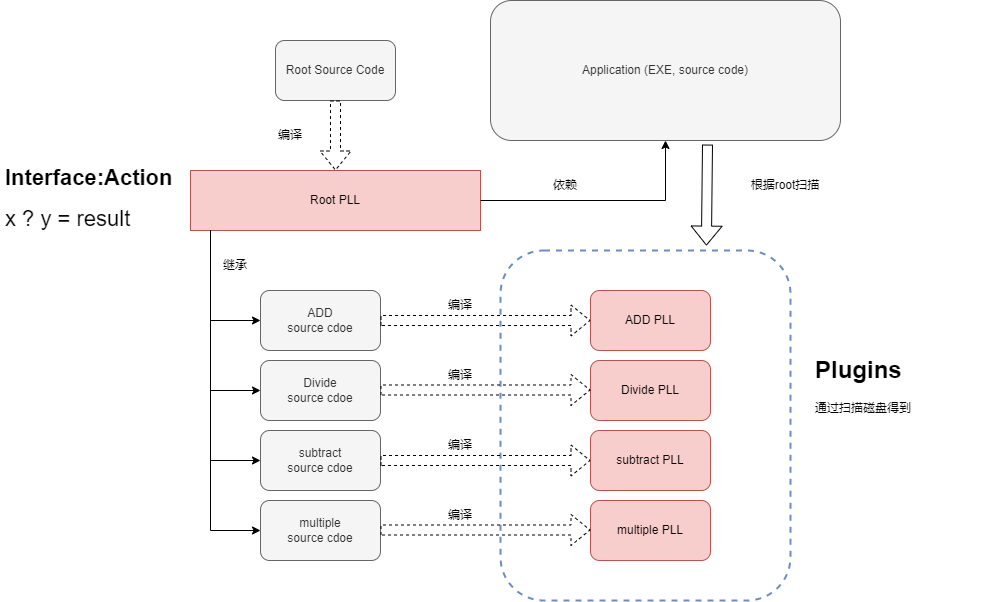

The diagram above was exported from draw.io. Its source (the exported page's mxGraphModel, read from the mxfile embedded in the PNG):
<mxGraphModel dx="2288" dy="921" grid="1" gridSize="10" guides="1" tooltips="1" connect="1" arrows="1" fold="1" page="1" pageScale="1" pageWidth="850" pageHeight="1100" math="0" shadow="0">
  <root>
    <mxCell id="0" />
    <mxCell id="1" parent="0" />
    <mxCell id="4mLG9zcvvfvjJYGNa9SM-22" value="" style="rounded=1;whiteSpace=wrap;html=1;fillColor=none;strokeColor=#6c8ebf;strokeWidth=2;dashed=1;" parent="1" vertex="1">
      <mxGeometry x="330" y="340" width="290" height="350" as="geometry" />
    </mxCell>
    <mxCell id="4mLG9zcvvfvjJYGNa9SM-1" value="Root Source Code" style="rounded=1;whiteSpace=wrap;html=1;fillColor=#f5f5f5;fontColor=#333333;strokeColor=#666666;" parent="1" vertex="1">
      <mxGeometry x="105" y="130" width="120" height="60" as="geometry" />
    </mxCell>
    <mxCell id="4mLG9zcvvfvjJYGNa9SM-2" value="Root PLL" style="rounded=0;whiteSpace=wrap;html=1;fillColor=#f8cecc;strokeColor=#b85450;" parent="1" vertex="1">
      <mxGeometry x="20" y="260" width="290" height="60" as="geometry" />
    </mxCell>
    <mxCell id="4mLG9zcvvfvjJYGNa9SM-3" value="" style="shape=flexArrow;endArrow=classic;html=1;rounded=0;entryX=0.5;entryY=0;entryDx=0;entryDy=0;dashed=1;" parent="1" source="4mLG9zcvvfvjJYGNa9SM-1" target="4mLG9zcvvfvjJYGNa9SM-2" edge="1">
      <mxGeometry width="50" height="50" relative="1" as="geometry">
        <mxPoint x="120" y="250" as="sourcePoint" />
        <mxPoint x="170" y="200" as="targetPoint" />
      </mxGeometry>
    </mxCell>
    <mxCell id="4mLG9zcvvfvjJYGNa9SM-4" value="ADD&lt;br&gt;source cdoe" style="rounded=1;whiteSpace=wrap;html=1;fillColor=#f5f5f5;fontColor=#333333;strokeColor=#666666;" parent="1" vertex="1">
      <mxGeometry x="90" y="380" width="120" height="60" as="geometry" />
    </mxCell>
    <mxCell id="4mLG9zcvvfvjJYGNa9SM-6" value="Divide&lt;br&gt;source cdoe" style="rounded=1;whiteSpace=wrap;html=1;fillColor=#f5f5f5;fontColor=#333333;strokeColor=#666666;" parent="1" vertex="1">
      <mxGeometry x="90" y="450" width="120" height="60" as="geometry" />
    </mxCell>
    <mxCell id="4mLG9zcvvfvjJYGNa9SM-7" value="subtract&lt;br&gt;source cdoe" style="rounded=1;whiteSpace=wrap;html=1;fillColor=#f5f5f5;fontColor=#333333;strokeColor=#666666;" parent="1" vertex="1">
      <mxGeometry x="90" y="520" width="120" height="60" as="geometry" />
    </mxCell>
    <mxCell id="4mLG9zcvvfvjJYGNa9SM-8" value="&lt;h1 style=&quot;font-size: 22px;&quot;&gt;Interface:Action&lt;/h1&gt;&lt;div style=&quot;font-size: 22px;&quot;&gt;&lt;span style=&quot;background-color: initial;&quot;&gt;x ? y = result&lt;/span&gt;&lt;br&gt;&lt;/div&gt;" style="text;html=1;strokeColor=none;fillColor=none;spacing=5;spacingTop=-20;whiteSpace=wrap;overflow=hidden;rounded=0;fontSize=22;" parent="1" vertex="1">
      <mxGeometry x="-170" y="250" width="190" height="120" as="geometry" />
    </mxCell>
    <mxCell id="4mLG9zcvvfvjJYGNa9SM-9" value="multiple&lt;br&gt;source cdoe" style="rounded=1;whiteSpace=wrap;html=1;fillColor=#f5f5f5;fontColor=#333333;strokeColor=#666666;" parent="1" vertex="1">
      <mxGeometry x="90" y="590" width="120" height="60" as="geometry" />
    </mxCell>
    <mxCell id="4mLG9zcvvfvjJYGNa9SM-10" value="ADD PLL" style="rounded=1;whiteSpace=wrap;html=1;fillColor=#f8cecc;strokeColor=#b85450;" parent="1" vertex="1">
      <mxGeometry x="420" y="380" width="120" height="60" as="geometry" />
    </mxCell>
    <mxCell id="4mLG9zcvvfvjJYGNa9SM-11" value="Divide PLL" style="rounded=1;whiteSpace=wrap;html=1;fillColor=#f8cecc;strokeColor=#b85450;" parent="1" vertex="1">
      <mxGeometry x="420" y="450" width="120" height="60" as="geometry" />
    </mxCell>
    <mxCell id="4mLG9zcvvfvjJYGNa9SM-12" value="subtract PLL" style="rounded=1;whiteSpace=wrap;html=1;fillColor=#f8cecc;strokeColor=#b85450;" parent="1" vertex="1">
      <mxGeometry x="420" y="520" width="120" height="60" as="geometry" />
    </mxCell>
    <mxCell id="4mLG9zcvvfvjJYGNa9SM-13" value="multiple PLL" style="rounded=1;whiteSpace=wrap;html=1;fillColor=#f8cecc;strokeColor=#b85450;" parent="1" vertex="1">
      <mxGeometry x="420" y="590" width="120" height="60" as="geometry" />
    </mxCell>
    <mxCell id="4mLG9zcvvfvjJYGNa9SM-14" value="" style="shape=flexArrow;endArrow=classic;html=1;rounded=0;entryX=0;entryY=0.5;entryDx=0;entryDy=0;exitX=1;exitY=0.5;exitDx=0;exitDy=0;dashed=1;" parent="1" source="4mLG9zcvvfvjJYGNa9SM-4" target="4mLG9zcvvfvjJYGNa9SM-10" edge="1">
      <mxGeometry width="50" height="50" relative="1" as="geometry">
        <mxPoint x="240" y="440" as="sourcePoint" />
        <mxPoint x="290" y="390" as="targetPoint" />
      </mxGeometry>
    </mxCell>
    <mxCell id="4mLG9zcvvfvjJYGNa9SM-15" value="" style="shape=flexArrow;endArrow=classic;html=1;rounded=0;entryX=0;entryY=0.5;entryDx=0;entryDy=0;exitX=1;exitY=0.5;exitDx=0;exitDy=0;dashed=1;" parent="1" edge="1">
      <mxGeometry width="50" height="50" relative="1" as="geometry">
        <mxPoint x="210" y="479.5" as="sourcePoint" />
        <mxPoint x="420" y="479.5" as="targetPoint" />
      </mxGeometry>
    </mxCell>
    <mxCell id="4mLG9zcvvfvjJYGNa9SM-16" value="" style="shape=flexArrow;endArrow=classic;html=1;rounded=0;entryX=0;entryY=0.5;entryDx=0;entryDy=0;exitX=1;exitY=0.5;exitDx=0;exitDy=0;dashed=1;" parent="1" edge="1">
      <mxGeometry width="50" height="50" relative="1" as="geometry">
        <mxPoint x="210" y="550" as="sourcePoint" />
        <mxPoint x="420" y="550" as="targetPoint" />
      </mxGeometry>
    </mxCell>
    <mxCell id="4mLG9zcvvfvjJYGNa9SM-17" value="" style="shape=flexArrow;endArrow=classic;html=1;rounded=0;entryX=0;entryY=0.5;entryDx=0;entryDy=0;exitX=1;exitY=0.5;exitDx=0;exitDy=0;dashed=1;" parent="1" edge="1">
      <mxGeometry width="50" height="50" relative="1" as="geometry">
        <mxPoint x="210" y="619.5" as="sourcePoint" />
        <mxPoint x="420" y="619.5" as="targetPoint" />
      </mxGeometry>
    </mxCell>
    <mxCell id="4mLG9zcvvfvjJYGNa9SM-18" value="" style="endArrow=classic;html=1;rounded=0;entryX=0;entryY=0.5;entryDx=0;entryDy=0;" parent="1" target="4mLG9zcvvfvjJYGNa9SM-4" edge="1">
      <mxGeometry width="50" height="50" relative="1" as="geometry">
        <mxPoint x="40" y="320" as="sourcePoint" />
        <mxPoint x="450" y="360" as="targetPoint" />
        <Array as="points">
          <mxPoint x="40" y="410" />
        </Array>
      </mxGeometry>
    </mxCell>
    <mxCell id="4mLG9zcvvfvjJYGNa9SM-19" value="" style="endArrow=classic;html=1;rounded=0;entryX=0;entryY=0.5;entryDx=0;entryDy=0;" parent="1" target="4mLG9zcvvfvjJYGNa9SM-6" edge="1">
      <mxGeometry width="50" height="50" relative="1" as="geometry">
        <mxPoint x="40" y="320" as="sourcePoint" />
        <mxPoint x="50" y="490" as="targetPoint" />
        <Array as="points">
          <mxPoint x="40" y="480" />
        </Array>
      </mxGeometry>
    </mxCell>
    <mxCell id="4mLG9zcvvfvjJYGNa9SM-20" value="" style="endArrow=classic;html=1;rounded=0;entryX=0;entryY=0.5;entryDx=0;entryDy=0;" parent="1" target="4mLG9zcvvfvjJYGNa9SM-7" edge="1">
      <mxGeometry width="50" height="50" relative="1" as="geometry">
        <mxPoint x="40" y="320" as="sourcePoint" />
        <mxPoint x="60" y="550" as="targetPoint" />
        <Array as="points">
          <mxPoint x="40" y="550" />
        </Array>
      </mxGeometry>
    </mxCell>
    <mxCell id="4mLG9zcvvfvjJYGNa9SM-21" value="" style="endArrow=classic;html=1;rounded=0;entryX=0;entryY=0.5;entryDx=0;entryDy=0;" parent="1" target="4mLG9zcvvfvjJYGNa9SM-9" edge="1">
      <mxGeometry width="50" height="50" relative="1" as="geometry">
        <mxPoint x="40" y="320" as="sourcePoint" />
        <mxPoint x="60" y="620" as="targetPoint" />
        <Array as="points">
          <mxPoint x="40" y="620" />
        </Array>
      </mxGeometry>
    </mxCell>
    <mxCell id="4mLG9zcvvfvjJYGNa9SM-23" value="&lt;h1&gt;Plugins&lt;/h1&gt;&lt;p&gt;通过扫描磁盘得到&lt;/p&gt;" style="text;html=1;strokeColor=none;fillColor=none;spacing=5;spacingTop=-20;whiteSpace=wrap;overflow=hidden;rounded=0;dashed=1;strokeWidth=2;" parent="1" vertex="1">
      <mxGeometry x="640" y="440" width="190" height="120" as="geometry" />
    </mxCell>
    <mxCell id="4mLG9zcvvfvjJYGNa9SM-25" value="Application (EXE, source code)" style="rounded=1;whiteSpace=wrap;html=1;strokeWidth=1;fillColor=#f5f5f5;fontColor=#333333;strokeColor=#666666;" parent="1" vertex="1">
      <mxGeometry x="320" y="90" width="350" height="140" as="geometry" />
    </mxCell>
    <mxCell id="4mLG9zcvvfvjJYGNa9SM-26" value="" style="endArrow=classic;html=1;rounded=0;exitX=1;exitY=0.5;exitDx=0;exitDy=0;entryX=0.5;entryY=1;entryDx=0;entryDy=0;" parent="1" source="4mLG9zcvvfvjJYGNa9SM-2" target="4mLG9zcvvfvjJYGNa9SM-25" edge="1">
      <mxGeometry width="50" height="50" relative="1" as="geometry">
        <mxPoint x="360" y="290" as="sourcePoint" />
        <mxPoint x="410" y="240" as="targetPoint" />
        <Array as="points">
          <mxPoint x="495" y="290" />
        </Array>
      </mxGeometry>
    </mxCell>
    <mxCell id="4mLG9zcvvfvjJYGNa9SM-27" value="" style="shape=flexArrow;endArrow=classic;html=1;rounded=0;entryX=0.71;entryY=-0.014;entryDx=0;entryDy=0;entryPerimeter=0;exitX=0.62;exitY=1.029;exitDx=0;exitDy=0;exitPerimeter=0;" parent="1" source="4mLG9zcvvfvjJYGNa9SM-25" target="4mLG9zcvvfvjJYGNa9SM-22" edge="1">
      <mxGeometry width="50" height="50" relative="1" as="geometry">
        <mxPoint x="530" y="290" as="sourcePoint" />
        <mxPoint x="580" y="240" as="targetPoint" />
      </mxGeometry>
    </mxCell>
    <mxCell id="4mLG9zcvvfvjJYGNa9SM-28" value="根据root扫描" style="text;html=1;strokeColor=none;fillColor=none;align=center;verticalAlign=middle;whiteSpace=wrap;rounded=0;strokeWidth=1;" parent="1" vertex="1">
      <mxGeometry x="550" y="260" width="130" height="30" as="geometry" />
    </mxCell>
    <mxCell id="4mLG9zcvvfvjJYGNa9SM-29" value="依赖" style="text;html=1;strokeColor=none;fillColor=none;align=center;verticalAlign=middle;whiteSpace=wrap;rounded=0;strokeWidth=1;" parent="1" vertex="1">
      <mxGeometry x="330" y="260" width="130" height="30" as="geometry" />
    </mxCell>
    <mxCell id="4mLG9zcvvfvjJYGNa9SM-30" value="继承" style="text;html=1;strokeColor=none;fillColor=none;align=center;verticalAlign=middle;whiteSpace=wrap;rounded=0;strokeWidth=1;" parent="1" vertex="1">
      <mxGeometry x="25" y="340" width="80" height="30" as="geometry" />
    </mxCell>
    <mxCell id="4mLG9zcvvfvjJYGNa9SM-31" value="编译" style="text;html=1;strokeColor=none;fillColor=none;align=center;verticalAlign=middle;whiteSpace=wrap;rounded=0;strokeWidth=1;" parent="1" vertex="1">
      <mxGeometry x="80" y="210" width="80" height="30" as="geometry" />
    </mxCell>
    <mxCell id="4mLG9zcvvfvjJYGNa9SM-32" value="编译" style="text;html=1;strokeColor=none;fillColor=none;align=center;verticalAlign=middle;whiteSpace=wrap;rounded=0;strokeWidth=1;" parent="1" vertex="1">
      <mxGeometry x="250" y="380" width="80" height="30" as="geometry" />
    </mxCell>
    <mxCell id="4mLG9zcvvfvjJYGNa9SM-33" value="编译" style="text;html=1;strokeColor=none;fillColor=none;align=center;verticalAlign=middle;whiteSpace=wrap;rounded=0;strokeWidth=1;" parent="1" vertex="1">
      <mxGeometry x="250" y="450" width="80" height="30" as="geometry" />
    </mxCell>
    <mxCell id="4mLG9zcvvfvjJYGNa9SM-34" value="编译" style="text;html=1;strokeColor=none;fillColor=none;align=center;verticalAlign=middle;whiteSpace=wrap;rounded=0;strokeWidth=1;" parent="1" vertex="1">
      <mxGeometry x="250" y="520" width="80" height="30" as="geometry" />
    </mxCell>
    <mxCell id="4mLG9zcvvfvjJYGNa9SM-35" value="编译" style="text;html=1;strokeColor=none;fillColor=none;align=center;verticalAlign=middle;whiteSpace=wrap;rounded=0;strokeWidth=1;" parent="1" vertex="1">
      <mxGeometry x="250" y="590" width="80" height="30" as="geometry" />
    </mxCell>
  </root>
</mxGraphModel>